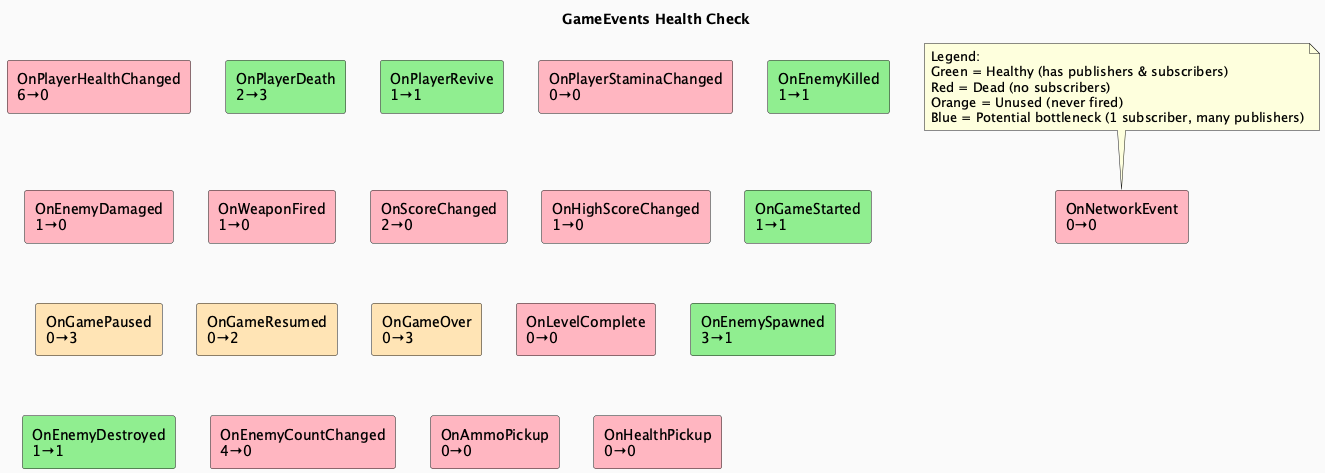

The diagram above was rendered by PlantUML. Its source (embedded in the PNG):
@startuml
title GameEvents Health Check
skinparam backgroundColor #FAFAFA

rectangle "OnPlayerHealthChanged\n6→0" as OnPlayerHealthChanged #FFB6C1
rectangle "OnPlayerDeath\n2→3" as OnPlayerDeath #90EE90
rectangle "OnPlayerRevive\n1→1" as OnPlayerRevive #90EE90
rectangle "OnPlayerStaminaChanged\n0→0" as OnPlayerStaminaChanged #FFB6C1
rectangle "OnEnemyKilled\n1→1" as OnEnemyKilled #90EE90
rectangle "OnEnemyDamaged\n1→0" as OnEnemyDamaged #FFB6C1
rectangle "OnWeaponFired\n1→0" as OnWeaponFired #FFB6C1
rectangle "OnScoreChanged\n2→0" as OnScoreChanged #FFB6C1
rectangle "OnHighScoreChanged\n1→0" as OnHighScoreChanged #FFB6C1
rectangle "OnGameStarted\n1→1" as OnGameStarted #90EE90
rectangle "OnGamePaused\n0→3" as OnGamePaused #FFE4B5
rectangle "OnGameResumed\n0→2" as OnGameResumed #FFE4B5
rectangle "OnGameOver\n0→3" as OnGameOver #FFE4B5
rectangle "OnLevelComplete\n0→0" as OnLevelComplete #FFB6C1
rectangle "OnEnemySpawned\n3→1" as OnEnemySpawned #90EE90
rectangle "OnEnemyDestroyed\n1→1" as OnEnemyDestroyed #90EE90
rectangle "OnEnemyCountChanged\n4→0" as OnEnemyCountChanged #FFB6C1
rectangle "OnAmmoPickup\n0→0" as OnAmmoPickup #FFB6C1
rectangle "OnHealthPickup\n0→0" as OnHealthPickup #FFB6C1
rectangle "OnNetworkEvent\n0→0" as OnNetworkEvent #FFB6C1

note top
Legend:
Green = Healthy (has publishers & subscribers)
Red = Dead (no subscribers)
Orange = Unused (never fired)
Blue = Potential bottleneck (1 subscriber, many publishers)
end note

@enduml